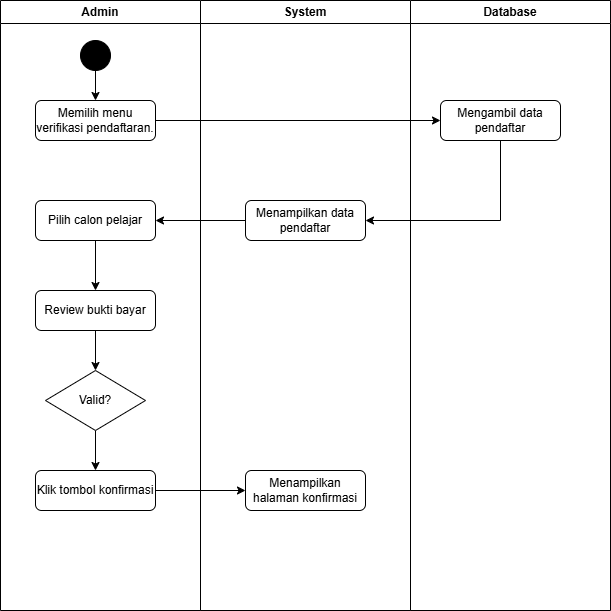

The diagram above was exported from draw.io. Its source (the exported page's mxGraphModel, read from the mxfile embedded in the PNG):
<mxGraphModel dx="670" dy="367" grid="1" gridSize="10" guides="1" tooltips="1" connect="1" arrows="1" fold="1" page="1" pageScale="1" pageWidth="827" pageHeight="1169" math="0" shadow="0">
  <root>
    <mxCell id="0" />
    <mxCell id="1" parent="0" />
    <mxCell id="1MNg7dQ1SSBzaMV5P666-1" parent="1" style="swimlane;whiteSpace=wrap;html=1;" value="Admin" vertex="1">
      <mxGeometry height="610" width="200" x="40" y="30" as="geometry" />
    </mxCell>
    <mxCell id="1MNg7dQ1SSBzaMV5P666-6" edge="1" parent="1MNg7dQ1SSBzaMV5P666-1" source="1MNg7dQ1SSBzaMV5P666-3" style="edgeStyle=orthogonalEdgeStyle;rounded=0;orthogonalLoop=1;jettySize=auto;html=1;entryX=0.5;entryY=0;entryDx=0;entryDy=0;" target="1MNg7dQ1SSBzaMV5P666-4">
      <mxGeometry relative="1" as="geometry" />
    </mxCell>
    <mxCell id="1MNg7dQ1SSBzaMV5P666-3" parent="1MNg7dQ1SSBzaMV5P666-1" style="ellipse;whiteSpace=wrap;html=1;aspect=fixed;fillColor=#000000;" value="" vertex="1">
      <mxGeometry height="30" width="30" x="80" y="40" as="geometry" />
    </mxCell>
    <mxCell id="1MNg7dQ1SSBzaMV5P666-4" parent="1MNg7dQ1SSBzaMV5P666-1" style="rounded=1;whiteSpace=wrap;html=1;" value="Memilih menu verifikasi pendaftaran." vertex="1">
      <mxGeometry height="40" width="120" x="35" y="100" as="geometry" />
    </mxCell>
    <mxCell id="1MNg7dQ1SSBzaMV5P666-18" edge="1" parent="1MNg7dQ1SSBzaMV5P666-1" source="1MNg7dQ1SSBzaMV5P666-7" style="edgeStyle=orthogonalEdgeStyle;rounded=0;orthogonalLoop=1;jettySize=auto;html=1;" target="1MNg7dQ1SSBzaMV5P666-17">
      <mxGeometry relative="1" as="geometry" />
    </mxCell>
    <mxCell id="1MNg7dQ1SSBzaMV5P666-7" parent="1MNg7dQ1SSBzaMV5P666-1" style="rounded=1;whiteSpace=wrap;html=1;" value="Pilih calon pela&lt;span style=&quot;color: rgba(0, 0, 0, 0); font-family: monospace; font-size: 0px; text-align: start; text-wrap-mode: nowrap;&quot;&gt;%3CmxGraphModel%3E%3Croot%3E%3CmxCell%20id%3D%220%22%2F%3E%3CmxCell%20id%3D%221%22%20parent%3D%220%22%2F%3E%3CmxCell%20id%3D%222%22%20parent%3D%221%22%20style%3D%22rounded%3D1%3BwhiteSpace%3Dwrap%3Bhtml%3D1%3B%22%20value%3D%22Login%22%20vertex%3D%221%22%3E%3CmxGeometry%20height%3D%2240%22%20width%3D%22120%22%20x%3D%2275%22%20y%3D%22130%22%20as%3D%22geometry%22%2F%3E%3C%2FmxCell%3E%3C%2Froot%3E%3C%2FmxGraphModel%3E&lt;/span&gt;jar" vertex="1">
      <mxGeometry height="40" width="120" x="35" y="200" as="geometry" />
    </mxCell>
    <mxCell id="1MNg7dQ1SSBzaMV5P666-20" edge="1" parent="1MNg7dQ1SSBzaMV5P666-1" source="1MNg7dQ1SSBzaMV5P666-17" style="edgeStyle=orthogonalEdgeStyle;rounded=0;orthogonalLoop=1;jettySize=auto;html=1;" target="1MNg7dQ1SSBzaMV5P666-19">
      <mxGeometry relative="1" as="geometry" />
    </mxCell>
    <mxCell id="1MNg7dQ1SSBzaMV5P666-17" parent="1MNg7dQ1SSBzaMV5P666-1" style="rounded=1;whiteSpace=wrap;html=1;" value="Review bukti bayar" vertex="1">
      <mxGeometry height="40" width="120" x="35" y="290" as="geometry" />
    </mxCell>
    <mxCell id="1MNg7dQ1SSBzaMV5P666-23" edge="1" parent="1MNg7dQ1SSBzaMV5P666-1" source="1MNg7dQ1SSBzaMV5P666-19" style="edgeStyle=orthogonalEdgeStyle;rounded=0;orthogonalLoop=1;jettySize=auto;html=1;" target="1MNg7dQ1SSBzaMV5P666-21">
      <mxGeometry relative="1" as="geometry" />
    </mxCell>
    <mxCell id="1MNg7dQ1SSBzaMV5P666-19" parent="1MNg7dQ1SSBzaMV5P666-1" style="rhombus;whiteSpace=wrap;html=1;" value="Valid?" vertex="1">
      <mxGeometry height="60" width="100" x="45" y="370" as="geometry" />
    </mxCell>
    <mxCell id="1MNg7dQ1SSBzaMV5P666-21" parent="1MNg7dQ1SSBzaMV5P666-1" style="rounded=1;whiteSpace=wrap;html=1;" value="Klik tombol konfirmasi" vertex="1">
      <mxGeometry height="40" width="120" x="35" y="470" as="geometry" />
    </mxCell>
    <mxCell id="1MNg7dQ1SSBzaMV5P666-2" parent="1" style="swimlane;whiteSpace=wrap;html=1;" value="System" vertex="1">
      <mxGeometry height="610" width="210" x="240" y="30" as="geometry" />
    </mxCell>
    <mxCell id="1MNg7dQ1SSBzaMV5P666-9" parent="1MNg7dQ1SSBzaMV5P666-2" style="rounded=1;whiteSpace=wrap;html=1;" value="Menampilkan data pendaftar" vertex="1">
      <mxGeometry height="40" width="120" x="45" y="200" as="geometry" />
    </mxCell>
    <mxCell id="1MNg7dQ1SSBzaMV5P666-24" parent="1MNg7dQ1SSBzaMV5P666-2" style="rounded=1;whiteSpace=wrap;html=1;" value="Menampilkan halaman konfirmasi" vertex="1">
      <mxGeometry height="40" width="120" x="45" y="470" as="geometry" />
    </mxCell>
    <mxCell id="1MNg7dQ1SSBzaMV5P666-5" parent="1" style="swimlane;whiteSpace=wrap;html=1;startSize=23;" value="Database" vertex="1">
      <mxGeometry height="610" width="200" x="450" y="30" as="geometry" />
    </mxCell>
    <mxCell id="1MNg7dQ1SSBzaMV5P666-11" parent="1MNg7dQ1SSBzaMV5P666-5" style="rounded=1;whiteSpace=wrap;html=1;" value="Mengambil data pendaftar" vertex="1">
      <mxGeometry height="40" width="120" x="30" y="100" as="geometry" />
    </mxCell>
    <mxCell id="1MNg7dQ1SSBzaMV5P666-13" edge="1" parent="1" source="1MNg7dQ1SSBzaMV5P666-4" style="edgeStyle=orthogonalEdgeStyle;rounded=0;orthogonalLoop=1;jettySize=auto;html=1;" target="1MNg7dQ1SSBzaMV5P666-11">
      <mxGeometry relative="1" as="geometry" />
    </mxCell>
    <mxCell id="1MNg7dQ1SSBzaMV5P666-14" edge="1" parent="1" source="1MNg7dQ1SSBzaMV5P666-11" style="edgeStyle=orthogonalEdgeStyle;rounded=0;orthogonalLoop=1;jettySize=auto;html=1;entryX=1;entryY=0.5;entryDx=0;entryDy=0;" target="1MNg7dQ1SSBzaMV5P666-9">
      <mxGeometry relative="1" as="geometry">
        <Array as="points">
          <mxPoint x="540" y="250" />
        </Array>
      </mxGeometry>
    </mxCell>
    <mxCell id="1MNg7dQ1SSBzaMV5P666-15" edge="1" parent="1" source="1MNg7dQ1SSBzaMV5P666-9" style="edgeStyle=orthogonalEdgeStyle;rounded=0;orthogonalLoop=1;jettySize=auto;html=1;entryX=1;entryY=0.5;entryDx=0;entryDy=0;" target="1MNg7dQ1SSBzaMV5P666-7">
      <mxGeometry relative="1" as="geometry" />
    </mxCell>
    <mxCell id="1MNg7dQ1SSBzaMV5P666-25" edge="1" parent="1" source="1MNg7dQ1SSBzaMV5P666-21" style="edgeStyle=orthogonalEdgeStyle;rounded=0;orthogonalLoop=1;jettySize=auto;html=1;" target="1MNg7dQ1SSBzaMV5P666-24">
      <mxGeometry relative="1" as="geometry" />
    </mxCell>
  </root>
</mxGraphModel>